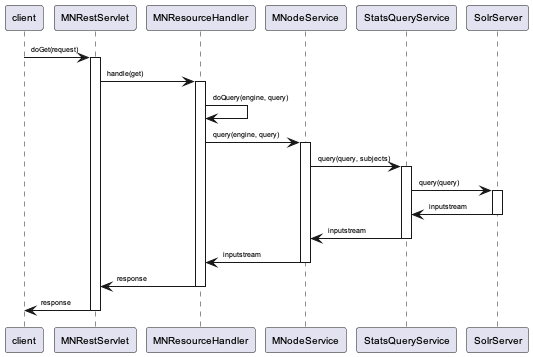

The diagram above was rendered by PlantUML. Its source (embedded in the PNG):
@startuml images/stats-query-sequence-diagram.png
skinparam activityFontColor black
skinparam activityFontSize 10
skinparam activityFontName arial
skinparam activityArrowFontColor black
skinparam activityArrowFontSize 10
skinparam activityArrowFontName arial
skinparam classArrowFontColor black
skinparam classArrowFontSize 10
skinparam classArrowFontName arial
skinparam classAttributeFontColor black
skinparam classAttributeFontSize 10
skinparam classAttributeFontName arial
skinparam classFontColor black
skinparam classFontSize 10
skinparam classFontName arial
skinparam componentFontColor black
skinparam componentFontSize 10
skinparam componentFontName arial
skinparam componentArrowFontColor black
skinparam componentArrowFontSize 10
skinparam componentArrowFontName arial
skinparam noteFontColor black
skinparam noteFontSize 10
skinparam noteFontName arial
skinparam packageFontColor black
skinparam packageFontSize 10
skinparam packageFontName arial
skinparam sequenceActorFontColor black
skinparam sequenceActorFontSize 10
skinparam sequenceActorFontName arial
skinparam sequenceArrowFontColor black
skinparam sequenceArrowFontSize 10
skinparam sequenceArrowFontName arial
skinparam sequenceGroupingFontColor black
skinparam sequenceGroupingFontSize 10
skinparam sequenceGroupingFontName arial
skinparam sequenceGroupingHeaderFontColor black
skinparam sequenceGroupingHeaderFontSize 10
skinparam sequenceGroupingHeaderFontName arial
skinparam sequenceParticipantFontColor black
skinparam sequenceParticipantFontSize 10
skinparam sequenceParticipantFontName arial
skinparam sequenceTitleFontColor black
skinparam sequenceTitleFontSize 10
skinparam sequenceTitleFontName arial
skinparam titleFontColor black
skinparam titleFontSize 10
skinparam titleFontName arial
skinparam usecaseFontColor black
skinparam usecaseFontSize 7
skinparam usecaseFontName arial
skinparam usecaseActorFontColor black
skinparam usecaseActorFontSize 7
skinparam usecaseActorFontName arial
skinparam usecaseArrowFontColor black
skinparam usecaseArrowFontSize 7
skinparam usecaseArrowFontName arial
	participant client
	client -> MNRestServlet : doGet(request)
	activate MNRestServlet
	MNRestServlet -> MNResourceHandler: handle(get)
	activate MNResourceHandler
	MNResourceHandler -> MNResourceHandler: doQuery(engine, query)
	MNResourceHandler -> MNodeService: query(engine, query)
	activate MNodeService
	MNodeService -> StatsQueryService: query(query, subjects)
	activate StatsQueryService
	StatsQueryService -> SolrServer: query(query)
	activate SolrServer
	SolrServer -> StatsQueryService: inputstream
	deactivate SolrServer
	StatsQueryService -> MNodeService: inputstream
	deactivate StatsQueryService
	MNodeService -> MNResourceHandler: inputstream
	deactivate MNodeService
	MNResourceHandler -> MNRestServlet: response
	deactivate MNResourceHandler
	MNRestServlet -> client: response
	deactivate MNRestServlet
@enduml